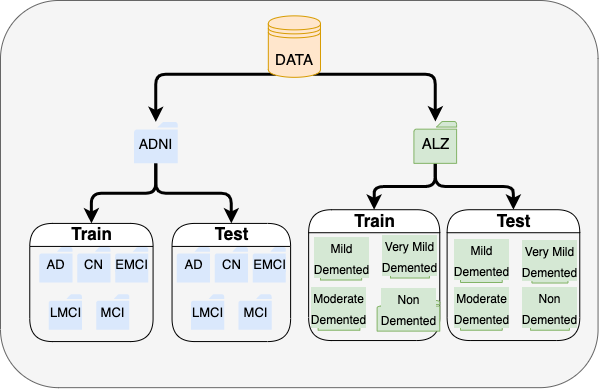

The diagram above was exported from draw.io. Its source (the exported page's mxGraphModel, read from the mxfile embedded in the PNG):
<mxGraphModel dx="1577" dy="1022" grid="1" gridSize="10" guides="1" tooltips="1" connect="1" arrows="1" fold="1" page="1" pageScale="1" pageWidth="1100" pageHeight="850" math="0" shadow="0">
  <root>
    <mxCell id="0" />
    <mxCell id="1" parent="0" />
    <mxCell id="Wrzv4jbOBffTHTPlMZmL-4" value="" style="group;fontSize=11;" parent="1" vertex="1" connectable="0">
      <mxGeometry x="170" y="160" width="600" height="390" as="geometry" />
    </mxCell>
    <mxCell id="Wrzv4jbOBffTHTPlMZmL-3" value="" style="rounded=1;whiteSpace=wrap;html=1;fillColor=#f5f5f5;fontColor=#333333;strokeColor=#666666;" parent="Wrzv4jbOBffTHTPlMZmL-4" vertex="1">
      <mxGeometry width="597.560975609756" height="387.1636363636364" as="geometry" />
    </mxCell>
    <mxCell id="X4yfhWbI_DWkPKiaOIZY-234" value="" style="group;fontSize=10;" parent="Wrzv4jbOBffTHTPlMZmL-4" vertex="1" connectable="0">
      <mxGeometry x="29.26585365853659" y="9.218181818181819" width="563.4146341463414" height="368.72727272727275" as="geometry" />
    </mxCell>
    <mxCell id="X4yfhWbI_DWkPKiaOIZY-170" value="&lt;font style=&quot;font-size: 17px;&quot;&gt;Test&lt;/font&gt;" style="swimlane;rounded=1;labelBackgroundColor=#FFFFFF;fontFamily=Helvetica;fontSize=13;fontColor=default;strokeColor=default;fillColor=default;html=1;arcSize=50;flipH=0;flipV=0;" parent="X4yfhWbI_DWkPKiaOIZY-234" vertex="1">
      <mxGeometry x="142.27642276422762" y="213.7042845005462" width="118.56368563685636" height="118.15026095399926" as="geometry" />
    </mxCell>
    <mxCell id="X4yfhWbI_DWkPKiaOIZY-130" value="CN" style="sketch=0;pointerEvents=1;shadow=0;dashed=0;html=1;strokeColor=none;labelPosition=center;verticalLabelPosition=middle;verticalAlign=middle;outlineConnect=0;align=center;shape=mxgraph.office.concepts.folder;fillColor=#DAE8FC;rounded=1;labelBackgroundColor=#DAE8FC;fontFamily=Helvetica;fontSize=13;fontColor=default;horizontal=1;" parent="X4yfhWbI_DWkPKiaOIZY-170" vertex="1">
      <mxGeometry x="42.6829268292683" y="23.630052190799855" width="33.1978319783198" height="35.445078286199774" as="geometry" />
    </mxCell>
    <mxCell id="X4yfhWbI_DWkPKiaOIZY-151" value="EMCI" style="sketch=0;pointerEvents=1;shadow=0;dashed=0;html=1;strokeColor=none;labelPosition=center;verticalLabelPosition=middle;verticalAlign=middle;outlineConnect=0;align=center;shape=mxgraph.office.concepts.folder;fillColor=#DAE8FC;rounded=1;labelBackgroundColor=#DAE8FC;fontFamily=Helvetica;fontSize=13;fontColor=default;horizontal=1;" parent="X4yfhWbI_DWkPKiaOIZY-170" vertex="1">
      <mxGeometry x="80.62330623306234" y="23.630052190799855" width="33.1978319783198" height="35.445078286199774" as="geometry" />
    </mxCell>
    <mxCell id="X4yfhWbI_DWkPKiaOIZY-154" value="AD" style="sketch=0;pointerEvents=1;shadow=0;dashed=0;html=1;strokeColor=none;labelPosition=center;verticalLabelPosition=middle;verticalAlign=middle;outlineConnect=0;align=center;shape=mxgraph.office.concepts.folder;fillColor=#DAE8FC;rounded=1;labelBackgroundColor=#DAE8FC;fontFamily=Helvetica;fontSize=13;fontColor=default;horizontal=1;" parent="X4yfhWbI_DWkPKiaOIZY-170" vertex="1">
      <mxGeometry x="4.742547425474256" y="23.630052190799855" width="33.1978319783198" height="35.445078286199774" as="geometry" />
    </mxCell>
    <mxCell id="X4yfhWbI_DWkPKiaOIZY-152" value="LMCI" style="sketch=0;pointerEvents=1;shadow=0;dashed=0;html=1;strokeColor=none;labelPosition=center;verticalLabelPosition=middle;verticalAlign=middle;outlineConnect=0;align=center;shape=mxgraph.office.concepts.folder;fillColor=#DAE8FC;rounded=1;labelBackgroundColor=#DAE8FC;fontFamily=Helvetica;fontSize=13;fontColor=default;horizontal=1;" parent="X4yfhWbI_DWkPKiaOIZY-170" vertex="1">
      <mxGeometry x="18.970189701897024" y="70.89015657239955" width="33.1978319783198" height="35.445078286199774" as="geometry" />
    </mxCell>
    <mxCell id="X4yfhWbI_DWkPKiaOIZY-153" value="MCI" style="sketch=0;pointerEvents=1;shadow=0;dashed=0;html=1;strokeColor=none;labelPosition=center;verticalLabelPosition=middle;verticalAlign=middle;outlineConnect=0;align=center;shape=mxgraph.office.concepts.folder;fillColor=#DAE8FC;rounded=1;labelBackgroundColor=#DAE8FC;fontFamily=Helvetica;fontSize=13;fontColor=default;horizontal=1;" parent="X4yfhWbI_DWkPKiaOIZY-170" vertex="1">
      <mxGeometry x="66.3956639566396" y="70.89015657239955" width="33.1978319783198" height="35.445078286199774" as="geometry" />
    </mxCell>
    <mxCell id="X4yfhWbI_DWkPKiaOIZY-175" value="&lt;font style=&quot;font-size: 17px;&quot;&gt;Train&lt;/font&gt;" style="swimlane;rounded=1;labelBackgroundColor=#FFFFFF;fontFamily=Helvetica;fontSize=13;fontColor=default;strokeColor=default;fillColor=default;html=1;arcSize=50;startSize=23;flipH=0;flipV=0;" parent="X4yfhWbI_DWkPKiaOIZY-234" vertex="1">
      <mxGeometry y="213.7042845005462" width="123.3062330623306" height="118.15026095399926" as="geometry" />
    </mxCell>
    <mxCell id="X4yfhWbI_DWkPKiaOIZY-176" value="CN" style="sketch=0;pointerEvents=1;shadow=0;dashed=0;html=1;strokeColor=none;labelPosition=center;verticalLabelPosition=middle;verticalAlign=middle;outlineConnect=0;align=center;shape=mxgraph.office.concepts.folder;fillColor=#DAE8FC;rounded=1;labelBackgroundColor=#DAE8FC;fontFamily=Helvetica;fontSize=13;fontColor=default;horizontal=1;" parent="X4yfhWbI_DWkPKiaOIZY-175" vertex="1">
      <mxGeometry x="47.42547425474254" y="23.630052190799855" width="33.19783197831978" height="35.445078286199774" as="geometry" />
    </mxCell>
    <mxCell id="X4yfhWbI_DWkPKiaOIZY-177" value="EMCI" style="sketch=0;pointerEvents=1;shadow=0;dashed=0;html=1;strokeColor=none;labelPosition=center;verticalLabelPosition=middle;verticalAlign=middle;outlineConnect=0;align=center;shape=mxgraph.office.concepts.folder;fillColor=#DAE8FC;rounded=1;labelBackgroundColor=#DAE8FC;fontFamily=Helvetica;fontSize=13;fontColor=default;horizontal=1;" parent="X4yfhWbI_DWkPKiaOIZY-175" vertex="1">
      <mxGeometry x="85.36585365853657" y="23.630052190799855" width="33.19783197831978" height="35.445078286199774" as="geometry" />
    </mxCell>
    <mxCell id="X4yfhWbI_DWkPKiaOIZY-178" value="AD" style="sketch=0;pointerEvents=1;shadow=0;dashed=0;html=1;strokeColor=none;labelPosition=center;verticalLabelPosition=middle;verticalAlign=middle;outlineConnect=0;align=center;shape=mxgraph.office.concepts.folder;fillColor=#DAE8FC;rounded=1;labelBackgroundColor=#DAE8FC;fontFamily=Helvetica;fontSize=13;fontColor=default;horizontal=1;" parent="X4yfhWbI_DWkPKiaOIZY-175" vertex="1">
      <mxGeometry x="9.485094850948508" y="23.630052190799855" width="33.19783197831978" height="35.445078286199774" as="geometry" />
    </mxCell>
    <mxCell id="X4yfhWbI_DWkPKiaOIZY-179" value="LMCI" style="sketch=0;pointerEvents=1;shadow=0;dashed=0;html=1;strokeColor=none;labelPosition=center;verticalLabelPosition=middle;verticalAlign=middle;outlineConnect=0;align=center;shape=mxgraph.office.concepts.folder;fillColor=#DAE8FC;rounded=1;labelBackgroundColor=#DAE8FC;fontFamily=Helvetica;fontSize=13;fontColor=default;horizontal=1;" parent="X4yfhWbI_DWkPKiaOIZY-175" vertex="1">
      <mxGeometry x="18.970189701897016" y="70.89015657239955" width="33.19783197831978" height="35.445078286199774" as="geometry" />
    </mxCell>
    <mxCell id="X4yfhWbI_DWkPKiaOIZY-180" value="MCI" style="sketch=0;pointerEvents=1;shadow=0;dashed=0;html=1;strokeColor=none;labelPosition=center;verticalLabelPosition=middle;verticalAlign=middle;outlineConnect=0;align=center;shape=mxgraph.office.concepts.folder;fillColor=#DAE8FC;rounded=1;labelBackgroundColor=#DAE8FC;fontFamily=Helvetica;fontSize=13;fontColor=default;horizontal=1;" parent="X4yfhWbI_DWkPKiaOIZY-175" vertex="1">
      <mxGeometry x="66.39566395663957" y="70.89015657239955" width="33.19783197831978" height="35.445078286199774" as="geometry" />
    </mxCell>
    <mxCell id="X4yfhWbI_DWkPKiaOIZY-211" style="edgeStyle=orthogonalEdgeStyle;rounded=1;orthogonalLoop=1;jettySize=auto;html=1;entryX=0.5;entryY=0;entryDx=0;entryDy=0;fontFamily=Helvetica;fontSize=13;fontColor=default;strokeColor=#000000;strokeWidth=3;fillColor=#999999;" parent="X4yfhWbI_DWkPKiaOIZY-234" source="X4yfhWbI_DWkPKiaOIZY-223" target="X4yfhWbI_DWkPKiaOIZY-170" edge="1">
      <mxGeometry relative="1" as="geometry">
        <mxPoint x="123.3062330623306" y="165.410365335599" as="sourcePoint" />
      </mxGeometry>
    </mxCell>
    <mxCell id="X4yfhWbI_DWkPKiaOIZY-212" style="edgeStyle=orthogonalEdgeStyle;rounded=1;orthogonalLoop=1;jettySize=auto;html=1;entryX=0.5;entryY=0;entryDx=0;entryDy=0;fontFamily=Helvetica;fontSize=13;fontColor=default;strokeColor=#000000;strokeWidth=3;fillColor=#999999;" parent="X4yfhWbI_DWkPKiaOIZY-234" source="X4yfhWbI_DWkPKiaOIZY-223" target="X4yfhWbI_DWkPKiaOIZY-175" edge="1">
      <mxGeometry relative="1" as="geometry">
        <mxPoint x="128.0487804878049" y="162.45660881174902" as="sourcePoint" />
      </mxGeometry>
    </mxCell>
    <mxCell id="X4yfhWbI_DWkPKiaOIZY-163" value="&lt;font style=&quot;font-size: 17px;&quot;&gt;Train&lt;/font&gt;" style="swimlane;rounded=1;labelBackgroundColor=#FFFFFF;fontFamily=Helvetica;fontSize=13;fontColor=default;strokeColor=default;fillColor=default;html=1;arcSize=50;" parent="X4yfhWbI_DWkPKiaOIZY-234" vertex="1">
      <mxGeometry x="278.86" y="200" width="131.14" height="130.82" as="geometry" />
    </mxCell>
    <mxCell id="X4yfhWbI_DWkPKiaOIZY-167" value="&lt;span style=&quot;font-size: 12px;&quot;&gt;Non&lt;br&gt;Demented&lt;br&gt;&lt;/span&gt;" style="sketch=0;pointerEvents=1;shadow=0;dashed=0;html=1;strokeColor=#82b366;labelPosition=center;verticalLabelPosition=middle;verticalAlign=bottom;outlineConnect=0;align=center;shape=mxgraph.office.concepts.folder;fillColor=#d5e8d4;rounded=1;labelBackgroundColor=#D5E8D4;fontFamily=Helvetica;fontSize=17;horizontal=1;" parent="X4yfhWbI_DWkPKiaOIZY-163" vertex="1">
      <mxGeometry x="68.48" y="90.78" width="62.66" height="30.62" as="geometry" />
    </mxCell>
    <mxCell id="X4yfhWbI_DWkPKiaOIZY-164" value="&lt;span style=&quot;font-size: 12px;&quot;&gt;Mild&lt;br&gt;Demented&lt;br&gt;&lt;/span&gt;" style="sketch=0;pointerEvents=1;shadow=0;dashed=0;html=1;strokeColor=#82b366;labelPosition=center;verticalLabelPosition=middle;verticalAlign=bottom;outlineConnect=0;align=center;shape=mxgraph.office.concepts.folder;fillColor=#d5e8d4;rounded=1;labelBackgroundColor=#D5E8D4;fontFamily=Helvetica;fontSize=17;horizontal=1;" parent="X4yfhWbI_DWkPKiaOIZY-163" vertex="1">
      <mxGeometry x="11.864146341463368" y="42.78181818181815" width="41.16" height="27.53" as="geometry" />
    </mxCell>
    <mxCell id="X4yfhWbI_DWkPKiaOIZY-192" value="&lt;font style=&quot;font-size: 17px;&quot;&gt;Test&lt;/font&gt;" style="swimlane;rounded=1;labelBackgroundColor=#FFFFFF;fontFamily=Helvetica;fontSize=13;fontColor=default;strokeColor=default;fillColor=default;html=1;arcSize=50;" parent="X4yfhWbI_DWkPKiaOIZY-234" vertex="1">
      <mxGeometry x="417.34" y="200" width="132.66" height="130.82" as="geometry" />
    </mxCell>
    <mxCell id="X4yfhWbI_DWkPKiaOIZY-193" value="&lt;span style=&quot;font-size: 12px;&quot;&gt;Mild&lt;br&gt;Demented&lt;br&gt;&lt;/span&gt;" style="sketch=0;pointerEvents=1;shadow=0;dashed=0;html=1;strokeColor=#82b366;labelPosition=center;verticalLabelPosition=middle;verticalAlign=bottom;outlineConnect=0;align=center;shape=mxgraph.office.concepts.folder;fillColor=#d5e8d4;rounded=1;labelBackgroundColor=#D5E8D4;fontFamily=Helvetica;fontSize=17;horizontal=1;" parent="X4yfhWbI_DWkPKiaOIZY-192" vertex="1">
      <mxGeometry x="13.3969918699187" y="37.25181818181819" width="41.732520325203254" height="35.52687272727273" as="geometry" />
    </mxCell>
    <mxCell id="X4yfhWbI_DWkPKiaOIZY-194" value="&lt;span style=&quot;font-size: 12px;&quot;&gt;Very Mild&lt;br&gt;Demented&lt;br&gt;&lt;/span&gt;" style="sketch=0;pointerEvents=1;shadow=0;dashed=0;html=1;strokeColor=#82b366;labelPosition=center;verticalLabelPosition=middle;verticalAlign=bottom;outlineConnect=0;align=center;shape=mxgraph.office.concepts.folder;fillColor=#d5e8d4;rounded=1;labelBackgroundColor=#D5E8D4;fontFamily=Helvetica;fontSize=17;horizontal=1;" parent="X4yfhWbI_DWkPKiaOIZY-192" vertex="1">
      <mxGeometry x="84.82203252032514" y="37.78181818181818" width="36.041463414634144" height="35.52687272727273" as="geometry" />
    </mxCell>
    <mxCell id="X4yfhWbI_DWkPKiaOIZY-209" style="edgeStyle=orthogonalEdgeStyle;rounded=1;orthogonalLoop=1;jettySize=auto;html=1;entryX=0.5;entryY=0;entryDx=0;entryDy=0;fontFamily=Helvetica;fontSize=13;fontColor=default;strokeColor=#000000;fillColor=#999999;strokeWidth=3;" parent="X4yfhWbI_DWkPKiaOIZY-234" source="X4yfhWbI_DWkPKiaOIZY-224" target="X4yfhWbI_DWkPKiaOIZY-192" edge="1">
      <mxGeometry relative="1" as="geometry">
        <mxPoint x="369.918699186992" y="166.4441801189465" as="sourcePoint" />
      </mxGeometry>
    </mxCell>
    <mxCell id="X4yfhWbI_DWkPKiaOIZY-210" style="edgeStyle=orthogonalEdgeStyle;rounded=1;orthogonalLoop=1;jettySize=auto;html=1;fontFamily=Helvetica;fontSize=13;fontColor=default;strokeColor=#000000;strokeWidth=3;fillColor=#999999;" parent="X4yfhWbI_DWkPKiaOIZY-234" source="X4yfhWbI_DWkPKiaOIZY-224" target="X4yfhWbI_DWkPKiaOIZY-163" edge="1">
      <mxGeometry relative="1" as="geometry">
        <mxPoint x="369.918699186992" y="166.4441801189465" as="sourcePoint" />
      </mxGeometry>
    </mxCell>
    <mxCell id="X4yfhWbI_DWkPKiaOIZY-223" value="&lt;font style=&quot;font-size: 14px;&quot;&gt;ADNI&lt;/font&gt;" style="sketch=0;pointerEvents=1;shadow=0;dashed=0;html=1;strokeColor=none;labelPosition=center;verticalLabelPosition=middle;verticalAlign=middle;outlineConnect=0;align=center;shape=mxgraph.office.concepts.folder;fillColor=#DAE8FC;rounded=1;labelBackgroundColor=#DAE8FC;fontFamily=Helvetica;fontSize=18;fontColor=default;horizontal=1;" parent="X4yfhWbI_DWkPKiaOIZY-234" vertex="1">
      <mxGeometry x="104.33414634146341" y="112.24058181818181" width="43.63333333333333" height="41.39578181818182" as="geometry" />
    </mxCell>
    <mxCell id="X4yfhWbI_DWkPKiaOIZY-224" value="&lt;font style=&quot;font-size: 15px;&quot;&gt;ALZ&lt;/font&gt;" style="sketch=0;pointerEvents=1;shadow=0;dashed=0;html=1;strokeColor=#82b366;labelPosition=center;verticalLabelPosition=middle;verticalAlign=middle;outlineConnect=0;align=center;shape=mxgraph.office.concepts.folder;fillColor=#d5e8d4;rounded=1;labelBackgroundColor=#D5E8D4;fontFamily=Helvetica;fontSize=18;horizontal=1;" parent="X4yfhWbI_DWkPKiaOIZY-234" vertex="1">
      <mxGeometry x="384.1463414634146" y="111.76738181818182" width="42.6829268292683" height="41.868981818181815" as="geometry" />
    </mxCell>
    <mxCell id="X4yfhWbI_DWkPKiaOIZY-231" style="edgeStyle=orthogonalEdgeStyle;rounded=1;orthogonalLoop=1;jettySize=auto;html=1;exitX=0.15;exitY=0.95;exitDx=0;exitDy=0;exitPerimeter=0;fontFamily=Helvetica;fontSize=18;fontColor=default;sourcePerimeterSpacing=-3;targetPerimeterSpacing=0;strokeColor=#000000;strokeWidth=3;fillColor=#999999;" parent="X4yfhWbI_DWkPKiaOIZY-234" source="X4yfhWbI_DWkPKiaOIZY-227" target="X4yfhWbI_DWkPKiaOIZY-223" edge="1">
      <mxGeometry relative="1" as="geometry" />
    </mxCell>
    <mxCell id="X4yfhWbI_DWkPKiaOIZY-232" style="edgeStyle=orthogonalEdgeStyle;rounded=1;orthogonalLoop=1;jettySize=auto;html=1;exitX=0.85;exitY=0.95;exitDx=0;exitDy=0;exitPerimeter=0;fontFamily=Helvetica;fontSize=18;fontColor=default;sourcePerimeterSpacing=-3;targetPerimeterSpacing=0;strokeColor=#000000;strokeWidth=3;fillColor=#999999;" parent="X4yfhWbI_DWkPKiaOIZY-234" source="X4yfhWbI_DWkPKiaOIZY-227" target="X4yfhWbI_DWkPKiaOIZY-224" edge="1">
      <mxGeometry relative="1" as="geometry" />
    </mxCell>
    <mxCell id="X4yfhWbI_DWkPKiaOIZY-227" value="&lt;font style=&quot;font-size: 15px;&quot;&gt;DATA&lt;/font&gt;" style="shape=datastore;whiteSpace=wrap;html=1;rounded=1;labelBackgroundColor=#FFE6CC;fontFamily=Helvetica;fontSize=24;strokeColor=#d79b00;fillColor=#ffe6cc;" parent="X4yfhWbI_DWkPKiaOIZY-234" vertex="1">
      <mxGeometry x="238.55203252032518" y="6.145454545454546" width="52.169918699186994" height="61.45454545454546" as="geometry" />
    </mxCell>
    <mxCell id="X4yfhWbI_DWkPKiaOIZY-165" value="&lt;span style=&quot;font-size: 12px;&quot;&gt;Very Mild&lt;br&gt;Demented&lt;br&gt;&lt;/span&gt;" style="sketch=0;pointerEvents=1;shadow=0;dashed=0;html=1;strokeColor=#82b366;labelPosition=center;verticalLabelPosition=middle;verticalAlign=bottom;outlineConnect=0;align=center;shape=mxgraph.office.concepts.folder;fillColor=#d5e8d4;rounded=1;labelBackgroundColor=#D5E8D4;fontFamily=Helvetica;fontSize=17;horizontal=1;" parent="Wrzv4jbOBffTHTPlMZmL-4" vertex="1">
      <mxGeometry x="390" y="252" width="38.89" height="25.53" as="geometry" />
    </mxCell>
    <mxCell id="X4yfhWbI_DWkPKiaOIZY-166" value="&lt;span style=&quot;font-size: 12px;&quot;&gt;Moderate&lt;br&gt;Demented&lt;br&gt;&lt;/span&gt;" style="sketch=0;pointerEvents=1;shadow=0;dashed=0;html=1;strokeColor=#82b366;labelPosition=center;verticalLabelPosition=middle;verticalAlign=bottom;outlineConnect=0;align=center;shape=mxgraph.office.concepts.folder;fillColor=#d5e8d4;rounded=1;labelBackgroundColor=#D5E8D4;fontFamily=Helvetica;fontSize=17;horizontal=1;" parent="Wrzv4jbOBffTHTPlMZmL-4" vertex="1">
      <mxGeometry x="317.6128455284553" y="289.99600000000004" width="41.732520325203254" height="39.73036363636365" as="geometry" />
    </mxCell>
    <mxCell id="X4yfhWbI_DWkPKiaOIZY-196" value="&lt;span style=&quot;font-size: 12px;&quot;&gt;Non&lt;br&gt;Demented&lt;br&gt;&lt;/span&gt;" style="sketch=0;pointerEvents=1;shadow=0;dashed=0;html=1;strokeColor=#82b366;labelPosition=center;verticalLabelPosition=middle;verticalAlign=bottom;outlineConnect=0;align=center;shape=mxgraph.office.concepts.folder;fillColor=#d5e8d4;rounded=1;labelBackgroundColor=#D5E8D4;fontFamily=Helvetica;fontSize=17;horizontal=1;" parent="Wrzv4jbOBffTHTPlMZmL-4" vertex="1">
      <mxGeometry x="530.0023577235772" y="289.95818181818186" width="38.886991869918695" height="39.76723636363636" as="geometry" />
    </mxCell>
    <mxCell id="X4yfhWbI_DWkPKiaOIZY-195" value="&lt;span style=&quot;font-size: 12px;&quot;&gt;Moderate&lt;br&gt;Demented&lt;br&gt;&lt;/span&gt;" style="sketch=0;pointerEvents=1;shadow=0;dashed=0;html=1;strokeColor=#82b366;labelPosition=center;verticalLabelPosition=middle;verticalAlign=bottom;outlineConnect=0;align=center;shape=mxgraph.office.concepts.folder;fillColor=#d5e8d4;rounded=1;labelBackgroundColor=#D5E8D4;fontFamily=Helvetica;fontSize=17;horizontal=1;" parent="Wrzv4jbOBffTHTPlMZmL-4" vertex="1">
      <mxGeometry x="460.0028455284553" y="289.95818181818186" width="41.732520325203254" height="39.76723636363636" as="geometry" />
    </mxCell>
  </root>
</mxGraphModel>